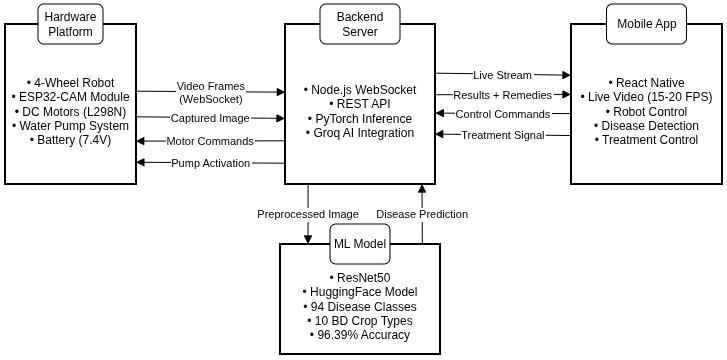

The diagram above was exported from draw.io. Its source (the exported page's mxGraphModel, read from the mxfile embedded in the PNG):
<mxGraphModel dx="777" dy="453" grid="1" gridSize="10" guides="1" tooltips="1" connect="1" arrows="1" fold="1" page="1" pageScale="1" pageWidth="850" pageHeight="1100" math="0" shadow="0">
  <root>
    <mxCell id="0" />
    <mxCell id="1" parent="0" />
    <mxCell id="2jxR9EohKmxGOrSLz-3H-43" parent="1" style="whiteSpace=wrap;strokeWidth=2;fillColor=none;" value="&#10;• 4-Wheel Robot&#10;• ESP32-CAM Module&#10;• DC Motors (L298N)&#10;• Water Pump System&#10;• Battery (7.4V)" vertex="1">
      <mxGeometry height="160" width="131" x="65" y="360" as="geometry" />
    </mxCell>
    <mxCell id="2jxR9EohKmxGOrSLz-3H-44" parent="1" style="whiteSpace=wrap;strokeWidth=2;fillColor=none;" value="&#10;• Node.js WebSocket&#10;• REST API&#10;• PyTorch Inference&#10;• Groq AI Integration" vertex="1">
      <mxGeometry height="160" width="150" x="345" y="360" as="geometry" />
    </mxCell>
    <mxCell id="2jxR9EohKmxGOrSLz-3H-45" parent="1" style="whiteSpace=wrap;strokeWidth=2;fillColor=none;fontStyle=0" value="&#10;• ResNet50&#10;• HuggingFace Model&#10;• 94 Disease Classes&#10;• 10 BD Crop Types&#10;• 96.39% Accuracy" vertex="1">
      <mxGeometry height="110" width="160" x="340" y="580" as="geometry" />
    </mxCell>
    <mxCell id="2jxR9EohKmxGOrSLz-3H-46" parent="1" style="whiteSpace=wrap;strokeWidth=2;fillColor=none;" value="&#10;• React Native&#10;• Live Video (15-20 FPS)&#10;• Robot Control&#10;• Disease Detection&#10;• Treatment Control" vertex="1">
      <mxGeometry height="160" width="151" x="631" y="360" as="geometry" />
    </mxCell>
    <mxCell id="2jxR9EohKmxGOrSLz-3H-47" edge="1" parent="1" source="2jxR9EohKmxGOrSLz-3H-43" style="startArrow=none;endArrow=block;exitX=1;exitY=0.42;entryX=0.002;entryY=0.426;rounded=0;fillColor=none;entryDx=0;entryDy=0;entryPerimeter=0;" target="2jxR9EohKmxGOrSLz-3H-44" value="Video Frames&#10;(WebSocket)">
      <mxGeometry relative="1" as="geometry" />
    </mxCell>
    <mxCell id="2jxR9EohKmxGOrSLz-3H-48" edge="1" parent="1" source="2jxR9EohKmxGOrSLz-3H-44" style="startArrow=none;endArrow=block;exitX=0.997;exitY=0.307;entryX=0;entryY=0.32;rounded=0;exitDx=0;exitDy=0;exitPerimeter=0;fillColor=none;" target="2jxR9EohKmxGOrSLz-3H-46" value="Live Stream">
      <mxGeometry relative="1" as="geometry" />
    </mxCell>
    <mxCell id="2jxR9EohKmxGOrSLz-3H-49" edge="1" parent="1" source="2jxR9EohKmxGOrSLz-3H-46" style="startArrow=none;endArrow=block;exitX=0;exitY=0.56;entryX=1.002;entryY=0.557;rounded=0;entryDx=0;entryDy=0;entryPerimeter=0;fillColor=none;" target="2jxR9EohKmxGOrSLz-3H-44" value="Control Commands">
      <mxGeometry relative="1" as="geometry" />
    </mxCell>
    <mxCell id="2jxR9EohKmxGOrSLz-3H-50" edge="1" parent="1" source="2jxR9EohKmxGOrSLz-3H-44" style="startArrow=none;endArrow=block;exitX=0;exitY=0.73;entryX=0.998;entryY=0.732;rounded=0;fillColor=none;entryDx=0;entryDy=0;entryPerimeter=0;" target="2jxR9EohKmxGOrSLz-3H-43" value="Motor Commands">
      <mxGeometry relative="1" as="geometry" />
    </mxCell>
    <mxCell id="2jxR9EohKmxGOrSLz-3H-51" edge="1" parent="1" source="2jxR9EohKmxGOrSLz-3H-43" style="startArrow=none;endArrow=block;exitX=1;exitY=0.58;entryX=0;entryY=0.59;rounded=0;fillColor=none;" target="2jxR9EohKmxGOrSLz-3H-44" value="Captured Image">
      <mxGeometry relative="1" as="geometry" />
    </mxCell>
    <mxCell id="2jxR9EohKmxGOrSLz-3H-52" edge="1" parent="1" style="startArrow=none;endArrow=block;exitX=0.234;exitY=0.998;entryX=0.25;entryY=0;rounded=0;exitDx=0;exitDy=0;entryDx=0;entryDy=0;fillColor=none;exitPerimeter=0;" value="Preprocessed Image">
      <mxGeometry relative="1" as="geometry">
        <mxPoint x="368.1" y="519.68" as="sourcePoint" />
        <mxPoint x="368" y="580" as="targetPoint" />
      </mxGeometry>
    </mxCell>
    <mxCell id="2jxR9EohKmxGOrSLz-3H-53" edge="1" parent="1" style="startArrow=none;endArrow=block;exitX=0.971;exitY=0.002;entryX=1;entryY=1;rounded=0;exitDx=0;exitDy=0;entryDx=0;entryDy=0;fillColor=none;exitPerimeter=0;" value="Disease Prediction">
      <mxGeometry relative="1" as="geometry">
        <mxPoint x="482.36" y="580.24" as="sourcePoint" />
        <mxPoint x="482" y="520" as="targetPoint" />
      </mxGeometry>
    </mxCell>
    <mxCell id="2jxR9EohKmxGOrSLz-3H-54" edge="1" parent="1" source="2jxR9EohKmxGOrSLz-3H-44" style="startArrow=none;endArrow=block;exitX=0.998;exitY=0.442;entryX=0;entryY=0.44;rounded=0;exitDx=0;exitDy=0;exitPerimeter=0;fillColor=none;" target="2jxR9EohKmxGOrSLz-3H-46" value="Results + Remedies">
      <mxGeometry relative="1" as="geometry" />
    </mxCell>
    <mxCell id="2jxR9EohKmxGOrSLz-3H-55" edge="1" parent="1" source="2jxR9EohKmxGOrSLz-3H-46" style="startArrow=none;endArrow=block;entryX=0.998;entryY=0.688;rounded=0;entryDx=0;entryDy=0;entryPerimeter=0;exitX=-0.001;exitY=0.697;exitDx=0;exitDy=0;exitPerimeter=0;fillColor=none;" target="2jxR9EohKmxGOrSLz-3H-44" value="Treatment Signal">
      <mxGeometry relative="1" as="geometry">
        <mxPoint x="675" y="472" as="sourcePoint" />
        <mxPoint x="544.78" y="471.15999999999997" as="targetPoint" />
      </mxGeometry>
    </mxCell>
    <mxCell id="2jxR9EohKmxGOrSLz-3H-56" edge="1" parent="1" source="2jxR9EohKmxGOrSLz-3H-44" style="startArrow=none;endArrow=block;exitX=0;exitY=0.87;entryX=0.999;entryY=0.864;rounded=0;fillColor=none;entryDx=0;entryDy=0;entryPerimeter=0;" target="2jxR9EohKmxGOrSLz-3H-43" value="Pump Activation">
      <mxGeometry relative="1" as="geometry" />
    </mxCell>
    <mxCell id="TtuXrcfVJFBZVHYw-qDq-1" parent="1" style="rounded=1;whiteSpace=wrap;html=1;" value="&lt;span style=&quot;caret-color: rgba(0, 0, 0, 0);&quot;&gt;Hardware Platform&lt;/span&gt;" vertex="1">
      <mxGeometry height="40" width="65" x="98" y="340" as="geometry" />
    </mxCell>
    <mxCell id="TtuXrcfVJFBZVHYw-qDq-2" parent="1" style="rounded=1;whiteSpace=wrap;html=1;" value="&lt;span style=&quot;caret-color: rgba(0, 0, 0, 0);&quot;&gt;Backend Server&lt;/span&gt;" vertex="1">
      <mxGeometry height="40" width="80" x="380" y="340" as="geometry" />
    </mxCell>
    <mxCell id="TtuXrcfVJFBZVHYw-qDq-3" parent="1" style="rounded=1;whiteSpace=wrap;html=1;" value="&lt;span style=&quot;caret-color: rgba(0, 0, 0, 0);&quot;&gt;Mobile App&lt;/span&gt;" vertex="1">
      <mxGeometry height="40" width="80" x="666.5" y="340" as="geometry" />
    </mxCell>
    <mxCell id="TtuXrcfVJFBZVHYw-qDq-4" parent="1" style="rounded=1;whiteSpace=wrap;html=1;" value="&lt;span style=&quot;caret-color: rgba(0, 0, 0, 0);&quot;&gt;ML Model&lt;/span&gt;" vertex="1">
      <mxGeometry height="40" width="60" x="390" y="560" as="geometry" />
    </mxCell>
  </root>
</mxGraphModel>